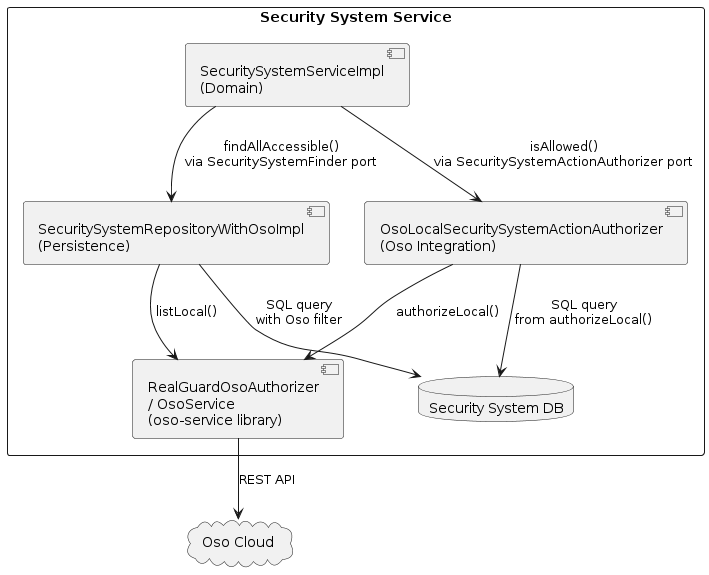

The diagram above was rendered by PlantUML. Its source (embedded in the PNG):
@startuml

cloud "Oso Cloud" as oso

rectangle "Security System Service" as sss {
  component "SecuritySystemServiceImpl\n(Domain)" as domain
  component "RealGuardOsoAuthorizer\n/ OsoService\n(oso-service library)" as osoService
  component "SecuritySystemRepositoryWithOsoImpl\n(Persistence)" as repo
  component "OsoLocalSecuritySystemActionAuthorizer\n(Oso Integration)" as localAuth
  database "Security System DB" as db
}

domain --> repo : findAllAccessible()\nvia SecuritySystemFinder port
domain --> localAuth : isAllowed()\nvia SecuritySystemActionAuthorizer port
repo --> osoService : listLocal()
localAuth --> osoService : authorizeLocal()
osoService --> oso : REST API
repo --> db : SQL query\nwith Oso filter
localAuth --> db : SQL query\nfrom authorizeLocal()

@enduml